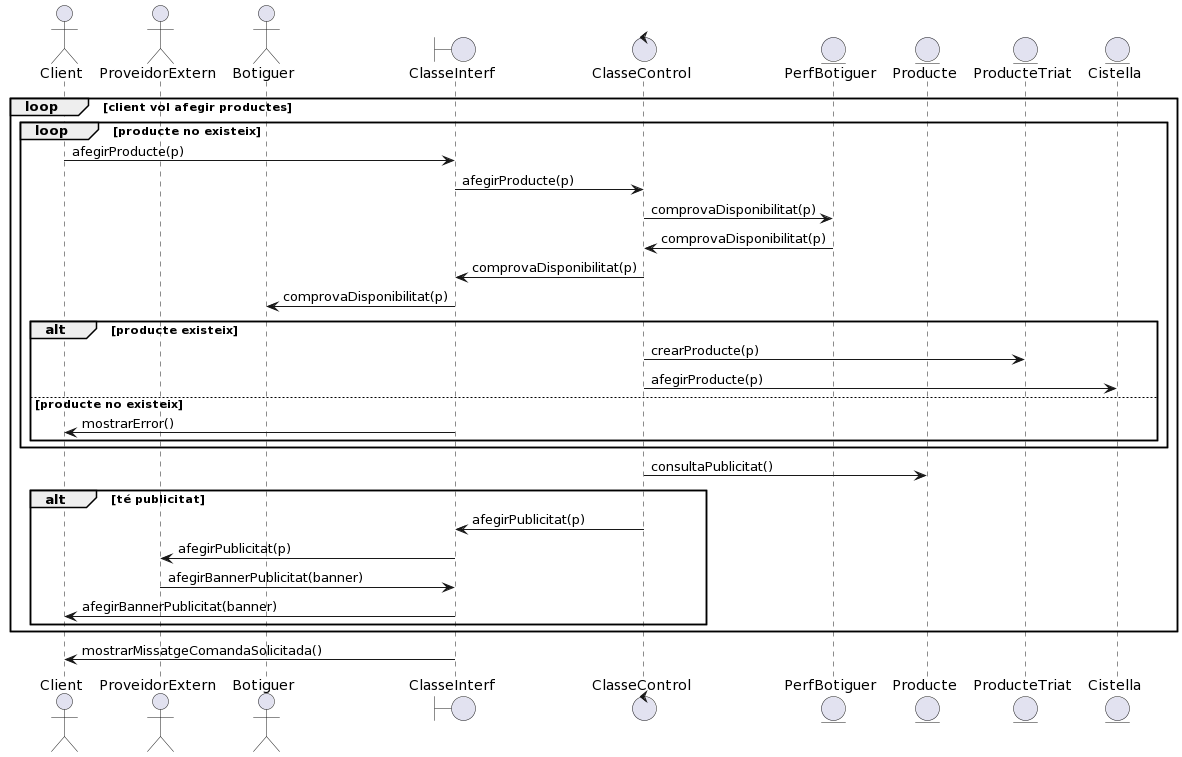

The diagram above was rendered by PlantUML. Its source (embedded in the PNG):
@startuml
' ***** Declaració d'actors i objectes. 
' ***** Els objectes poden ser comunicació (boundary), control o entity
actor Client
actor ProveidorExtern
actor Botiguer
boundary ClasseInterf
control ClasseControl
entity PerfBotiguer
entity Producte
entity ProducteTriat
entity Cistella

loop client vol afegir productes
  loop producte no existeix
    Client -> ClasseInterf : afegirProducte(p)
    ClasseInterf -> ClasseControl : afegirProducte(p)
    ClasseControl -> PerfBotiguer : comprovaDisponibilitat(p)
    PerfBotiguer -> ClasseControl : comprovaDisponibilitat(p)
    ClasseControl -> ClasseInterf : comprovaDisponibilitat(p)
    ClasseInterf -> Botiguer : comprovaDisponibilitat(p)
    alt producte existeix
      ClasseControl -> ProducteTriat : crearProducte(p)
      ClasseControl -> Cistella : afegirProducte(p)
    else producte no existeix
      ClasseInterf -> Client : mostrarError()
    end
  end

  ClasseControl -> Producte : consultaPublicitat()
  
  alt té publicitat
     ClasseControl -> ClasseInterf : afegirPublicitat(p)
     ClasseInterf -> ProveidorExtern : afegirPublicitat(p)
     ProveidorExtern -> ClasseInterf : afegirBannerPublicitat(banner)
     ClasseInterf -> Client : afegirBannerPublicitat(banner)
  end
end
ClasseInterf -> Client : mostrarMissatgeComandaSolicitada()
@enduml